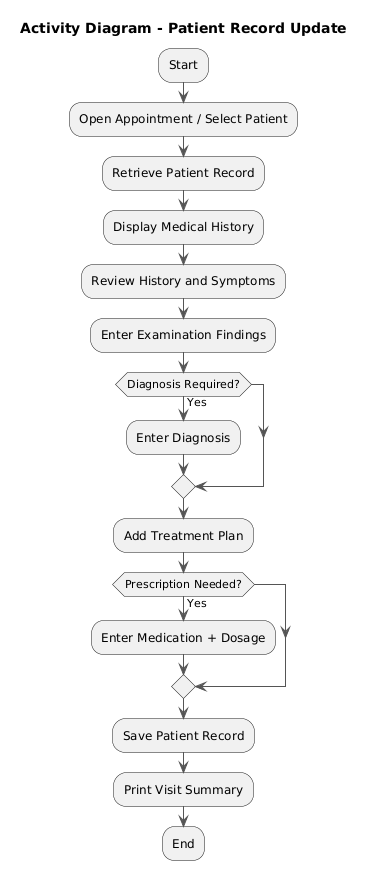

The diagram above was rendered by PlantUML. Its source (embedded in the PNG):
@startuml
title Activity Diagram - Patient Record Update

skinparam backgroundColor white
skinparam ArrowColor #555555
skinparam activity BackgroundColor #D9D9D9
skinparam activity BorderColor #7A7A7A
skinparam diamond BackgroundColor #D9D9D9
skinparam diamond BorderColor #7A7A7A

:Start;

:Open Appointment / Select Patient;
:Retrieve Patient Record;
:Display Medical History;
:Review History and Symptoms;
:Enter Examination Findings;

if (Diagnosis Required?) then (Yes)
  :Enter Diagnosis;
endif

:Add Treatment Plan;

if (Prescription Needed?) then (Yes)
  :Enter Medication + Dosage;
endif

:Save Patient Record;
:Print Visit Summary;

:End;
@enduml